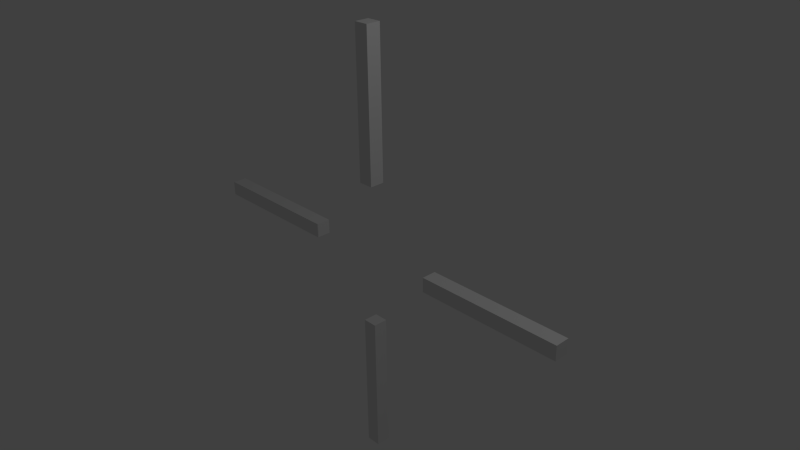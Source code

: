# Source: crosshair.blend  (saved by Blender 2.76.0; exported with 4.5.12 LTS)
import bpy
from mathutils import Matrix  # noqa: F401  (used for matrix-valued properties, if any)

bpy.ops.wm.read_factory_settings(use_empty=True)
scene = bpy.context.scene
scene.name = 'Scene'

# ---- collections
col_collection_1 = bpy.data.collections.new('Collection 1'); scene.collection.children.link(col_collection_1)

# ---- materials (node trees are filled in below, after node groups)
mat_blue = bpy.data.materials.new('Blue')
mat_blue.alpha_threshold = 0.0
mat_blue.use_transparent_shadow = False
mat_blue.roughness = 0.5
mat_blue_001 = bpy.data.materials.new('Blue.001')
mat_blue_001.alpha_threshold = 0.0
mat_blue_001.use_transparent_shadow = False
mat_blue_001.roughness = 0.5
mat_blue_002 = bpy.data.materials.new('Blue.002')
mat_blue_002.alpha_threshold = 0.0
mat_blue_002.use_transparent_shadow = False
mat_blue_002.roughness = 0.5
mat_blue_003 = bpy.data.materials.new('Blue.003')
mat_blue_003.alpha_threshold = 0.0
mat_blue_003.use_transparent_shadow = False
mat_blue_003.roughness = 0.5

# ---- material node trees

# ---- world
world_world = bpy.data.worlds.new('World'); scene.world = world_world
world_world.color = (0.05088, 0.05088, 0.05088)
world_world.use_sun_shadow = False
world_world.sun_shadow_jitter_overblur = 0.0
world_world.cycles.sampling_method = 'MANUAL'
world_world.cycles.sample_map_resolution = 256

# ---- cameras
cam_camera = bpy.data.cameras.new('Camera')
cam_camera.clip_end = 100.0
cam_camera.lens = 35.0
cam_camera.sensor_width = 32.0
cam_camera.sensor_height = 18.0
cam_camera.ortho_scale = 7.314
cam_camera.dof.focus_distance = 0.0
cam_camera.dof.aperture_fstop = 128.0

# ---- lights
light_lamp = bpy.data.lights.new('Lamp', 'POINT')
light_lamp.transmission_factor = 0.0
light_lamp.cutoff_distance = 30.0
light_lamp.energy = 100.0
light_lamp.shadow_buffer_clip_start = 1.001
light_lamp.shadow_soft_size = 0.1
light_lamp.shadow_maximum_resolution = 0.006
light_lamp.use_absolute_resolution = True
light_lamp.cycles.use_multiple_importance_sampling = False

# ---- meshes
me_cube_005 = bpy.data.meshes.new('Cube.005')
me_cube_005.from_pydata([(-1.0, -1.0, -1.0), (-1.0, -1.0, 1.0), (-1.0, 1.0, -1.0), (-1.0, 1.0, 1.0), (1.0, -1.0, -1.0), (1.0, -1.0, 1.0), (1.0, 1.0, -1.0), (1.0, 1.0, 1.0)], [], [(1, 3, 2, 0), (3, 7, 6, 2), (7, 5, 4, 6), (5, 1, 0, 4), (0, 2, 6, 4), (5, 7, 3, 1)])
_uv = me_cube_005.uv_layers.new(name='UVMap')
_uv.uv.foreach_set('vector', [0.3333, 0.3333, 0.3333, 3.974e-08, 0.6667, 0.0, 0.6667, 0.3333, 1.987e-08, 0.3333, 0.0, 3.974e-08, 0.3333, 0.0, 0.3333, 0.3333, 0.3333, 0.6667, 0.3333, 0.3333, 0.6667, 0.3333, 0.6667, 0.6667, 0.0, 0.3333, 0.3333, 0.3333, 0.3333, 0.6667, 3.974e-08, 0.6667, 0.0, 1.0, 2.98e-08, 0.6667, 0.3333, 0.6667, 0.3333, 1.0, 0.6667, 1.987e-08, 1.0, 0.0, 1.0, 0.3333, 0.6667, 0.3333])
me_cube_005.materials.append(mat_blue)
me_cube_005.use_remesh_preserve_volume = False
me_cube_005.use_remesh_preserve_attributes = False
me_cube_005.use_mirror_vertex_groups = False
me_cube_005.update()
me_cube_004 = bpy.data.meshes.new('Cube.004')
me_cube_004.from_pydata([(-1.0, -1.0, -1.0), (-1.0, -1.0, 1.0), (-1.0, 1.0, -1.0), (-1.0, 1.0, 1.0), (1.0, -1.0, -1.0), (1.0, -1.0, 1.0), (1.0, 1.0, -1.0), (1.0, 1.0, 1.0)], [], [(1, 3, 2, 0), (3, 7, 6, 2), (7, 5, 4, 6), (5, 1, 0, 4), (0, 2, 6, 4), (5, 7, 3, 1)])
_uv = me_cube_004.uv_layers.new(name='UVMap')
_uv.uv.foreach_set('vector', [0.3333, 0.3333, 0.3333, 3.974e-08, 0.6667, 0.0, 0.6667, 0.3333, 1.987e-08, 0.3333, 0.0, 3.974e-08, 0.3333, 0.0, 0.3333, 0.3333, 0.3333, 0.6667, 0.3333, 0.3333, 0.6667, 0.3333, 0.6667, 0.6667, 0.0, 0.3333, 0.3333, 0.3333, 0.3333, 0.6667, 3.974e-08, 0.6667, 0.0, 1.0, 2.98e-08, 0.6667, 0.3333, 0.6667, 0.3333, 1.0, 0.6667, 1.987e-08, 1.0, 0.0, 1.0, 0.3333, 0.6667, 0.3333])
me_cube_004.materials.append(mat_blue_001)
me_cube_004.use_remesh_preserve_volume = False
me_cube_004.use_remesh_preserve_attributes = False
me_cube_004.use_mirror_vertex_groups = False
me_cube_004.update()
me_cube_003 = bpy.data.meshes.new('Cube.003')
me_cube_003.from_pydata([(-1.0, -1.0, -1.0), (-1.0, -1.0, 1.0), (-1.0, 1.0, -1.0), (-1.0, 1.0, 1.0), (1.0, -1.0, -1.0), (1.0, -1.0, 1.0), (1.0, 1.0, -1.0), (1.0, 1.0, 1.0)], [], [(1, 3, 2, 0), (3, 7, 6, 2), (7, 5, 4, 6), (5, 1, 0, 4), (0, 2, 6, 4), (5, 7, 3, 1)])
_uv = me_cube_003.uv_layers.new(name='UVMap')
_uv.uv.foreach_set('vector', [0.3333, 0.3333, 0.3333, 3.974e-08, 0.6667, 0.0, 0.6667, 0.3333, 1.987e-08, 0.3333, 0.0, 3.974e-08, 0.3333, 0.0, 0.3333, 0.3333, 0.3333, 0.6667, 0.3333, 0.3333, 0.6667, 0.3333, 0.6667, 0.6667, 0.0, 0.3333, 0.3333, 0.3333, 0.3333, 0.6667, 3.974e-08, 0.6667, 0.0, 1.0, 2.98e-08, 0.6667, 0.3333, 0.6667, 0.3333, 1.0, 0.6667, 1.987e-08, 1.0, 0.0, 1.0, 0.3333, 0.6667, 0.3333])
me_cube_003.materials.append(mat_blue_002)
me_cube_003.use_remesh_preserve_volume = False
me_cube_003.use_remesh_preserve_attributes = False
me_cube_003.use_mirror_vertex_groups = False
me_cube_003.update()
me_cube_001 = bpy.data.meshes.new('Cube.001')
me_cube_001.from_pydata([(-1.0, -1.0, -1.0), (-1.0, -1.0, 1.0), (-1.0, 1.0, -1.0), (-1.0, 1.0, 1.0), (1.0, -1.0, -1.0), (1.0, -1.0, 1.0), (1.0, 1.0, -1.0), (1.0, 1.0, 1.0)], [], [(1, 3, 2, 0), (3, 7, 6, 2), (7, 5, 4, 6), (5, 1, 0, 4), (0, 2, 6, 4), (5, 7, 3, 1)])
_uv = me_cube_001.uv_layers.new(name='UVMap')
_uv.uv.foreach_set('vector', [0.3333, 0.3333, 0.3333, 3.974e-08, 0.6667, 0.0, 0.6667, 0.3333, 1.987e-08, 0.3333, 0.0, 3.974e-08, 0.3333, 0.0, 0.3333, 0.3333, 0.3333, 0.6667, 0.3333, 0.3333, 0.6667, 0.3333, 0.6667, 0.6667, 0.0, 0.3333, 0.3333, 0.3333, 0.3333, 0.6667, 3.974e-08, 0.6667, 0.0, 1.0, 2.98e-08, 0.6667, 0.3333, 0.6667, 0.3333, 1.0, 0.6667, 1.987e-08, 1.0, 0.0, 1.0, 0.3333, 0.6667, 0.3333])
me_cube_001.materials.append(mat_blue_003)
me_cube_001.use_remesh_preserve_volume = False
me_cube_001.use_remesh_preserve_attributes = False
me_cube_001.use_mirror_vertex_groups = False
me_cube_001.update()

# ---- objects
ob_cube_003 = bpy.data.objects.new('Cube.003', me_cube_005)
ob_cube_002 = bpy.data.objects.new('Cube.002', me_cube_004)
ob_cube_001 = bpy.data.objects.new('Cube.001', me_cube_003)
ob_cube = bpy.data.objects.new('Cube', me_cube_001)
ob_lamp = bpy.data.objects.new('Lamp', light_lamp)
ob_camera = bpy.data.objects.new('Camera', cam_camera)

# ---- transforms, parenting, visibility, modifiers, constraints
ob_cube_003.location = (0.0, 0.0, -2.0)
ob_cube_003.scale = (0.1, 0.1, 1.0)
ob_cube_003.lineart.crease_threshold = 0.0
ob_cube_002.location = (2.0, 0.0, 0.0)
ob_cube_002.scale = (1.0, 0.1, 0.1)
ob_cube_002.lineart.crease_threshold = 0.0
ob_cube_001.location = (0.0, 0.0, 2.0)
ob_cube_001.scale = (0.1, 0.1, 1.0)
ob_cube_001.lineart.crease_threshold = 0.0
ob_cube.location = (-2.027, 0.0, 0.0)
ob_cube.scale = (1.0, 0.1, 0.1)
ob_cube.lineart.crease_threshold = 0.0
ob_lamp.location = (4.076, 1.005, 5.904)
ob_lamp.rotation_euler = (0.6503, 0.05522, 1.866)
ob_lamp.lock_rotations_4d = False
ob_lamp.empty_display_type = 'ARROWS'
ob_lamp.color = (0.0, 0.0, 0.0, 0.0)
ob_lamp.lineart.crease_threshold = 0.0
ob_camera.location = (7.481, -6.508, 5.344)
ob_camera.rotation_euler = (1.109, 0.01082, 0.8149)
ob_camera.lock_rotations_4d = False
ob_camera.empty_display_type = 'ARROWS'
ob_camera.color = (0.0, 0.0, 0.0, 0.0)
ob_camera.display_type = 'WIRE'
ob_camera.lineart.crease_threshold = 0.0

# ---- collection membership
col_collection_1.objects.link(ob_cube_003)
col_collection_1.objects.link(ob_cube_002)
col_collection_1.objects.link(ob_cube_001)
col_collection_1.objects.link(ob_cube)
col_collection_1.objects.link(ob_lamp)
col_collection_1.objects.link(ob_camera)

# ---- scene / render settings (as saved in the file)
scene.camera = ob_camera
scene.frame_start = 1; scene.frame_end = 250; scene.frame_set(1)
scene.render.engine = 'BLENDER_EEVEE_NEXT'
scene.render.resolution_percentage = 50
scene.render.dither_intensity = 0.0
scene.cycles.use_denoising = False
scene.cycles.samples = 10
scene.cycles.sampling_pattern = 'TABULATED_SOBOL'
scene.cycles.light_sampling_threshold = 0.0
scene.cycles.use_adaptive_sampling = False
scene.cycles.use_light_tree = False
scene.cycles.blur_glossy = 0.0
scene.cycles.pixel_filter_type = 'GAUSSIAN'
scene.cycles.sample_clamp_indirect = 0.0
scene.view_settings.view_transform = 'Standard'
bpy.context.view_layer.update()
